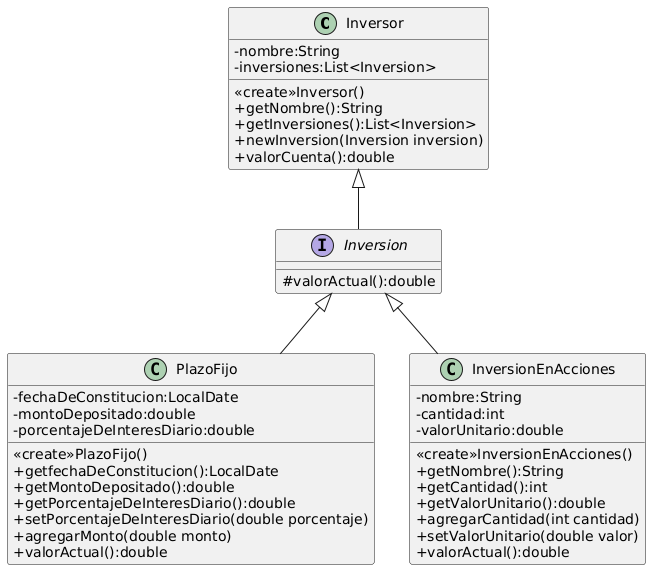

The diagram above was rendered by PlantUML. Its source (embedded in the PNG):
@startuml
skinparam classAttributeIconSize 0
Class Inversor{
 -nombre:String
 -inversiones:List<Inversion>
 <<create>>Inversor()
 +getNombre():String
 +getInversiones():List<Inversion>
 +newInversion(Inversion inversion)
 +valorCuenta():double
}

Interface Inversion{
 #valorActual():double
}

Inversor<|--Inversion

Class PlazoFijo{
 -fechaDeConstitucion:LocalDate
 -montoDepositado:double
 -porcentajeDeInteresDiario:double

 <<create>>PlazoFijo()
 +getfechaDeConstitucion():LocalDate
 +getMontoDepositado():double
 +getPorcentajeDeInteresDiario():double
 +setPorcentajeDeInteresDiario(double porcentaje)
 +agregarMonto(double monto)
 +valorActual():double
}

Inversion <|-- PlazoFijo

Class  InversionEnAcciones{
 -nombre:String
 -cantidad:int
 -valorUnitario:double
 
 <<create>>InversionEnAcciones()
 +getNombre():String
 +getCantidad():int
 +getValorUnitario():double
 +agregarCantidad(int cantidad)
 +setValorUnitario(double valor)
 +valorActual():double
}

Inversion <|-- InversionEnAcciones
@enduml